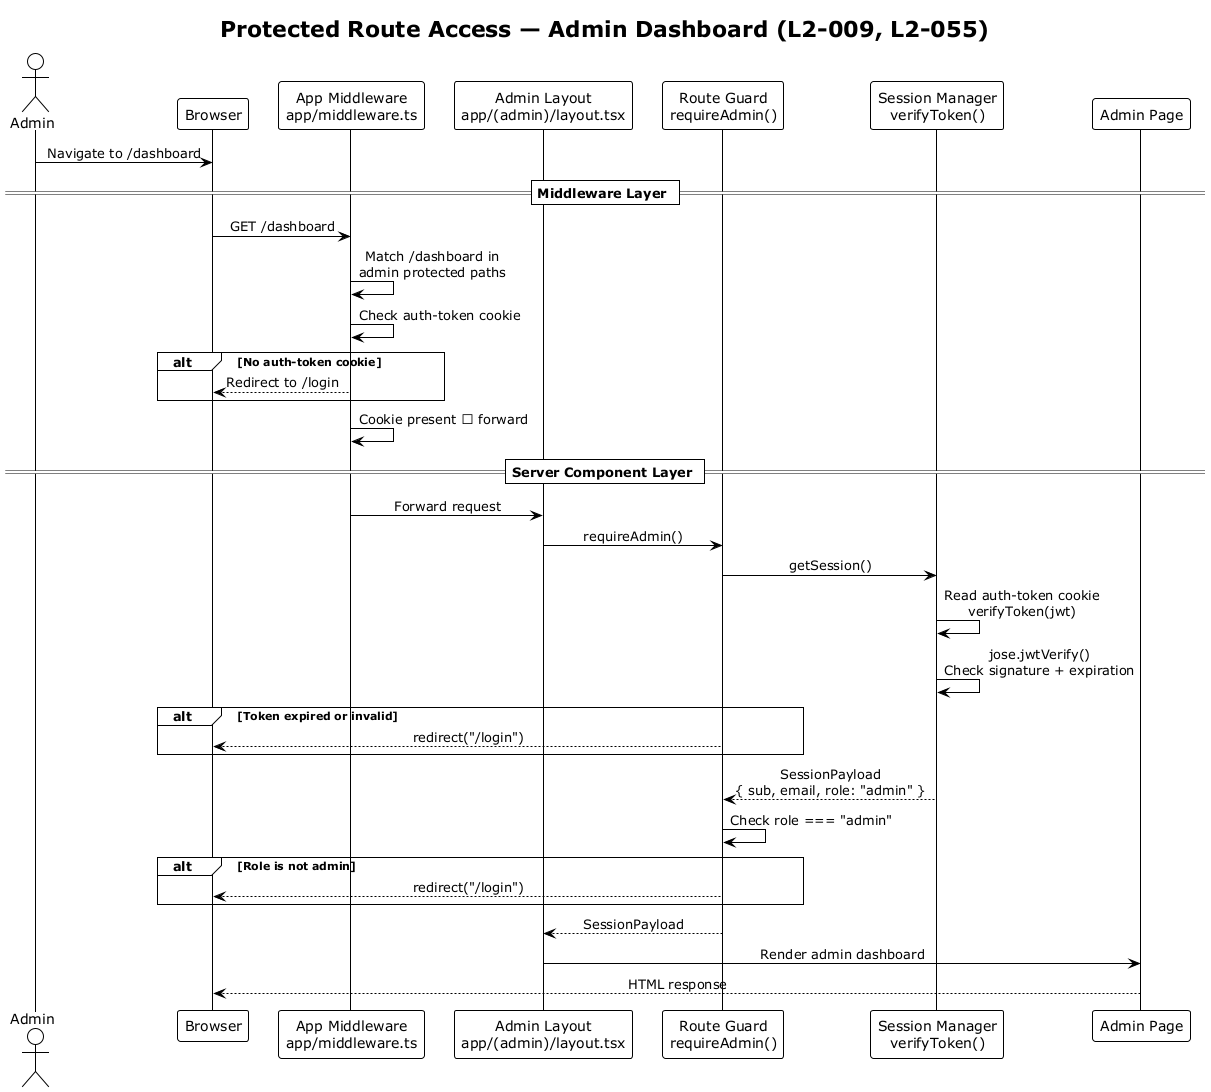

The diagram above was rendered by PlantUML. Its source (embedded in the PNG):
@startuml sequence_protected_route
!theme plain
skinparam sequenceMessageAlign center

title Protected Route Access — Admin Dashboard (L2-009, L2-055)

actor "Admin" as admin
participant "Browser" as browser
participant "App Middleware\napp/middleware.ts" as app_mw
participant "Admin Layout\napp/(admin)/layout.tsx" as layout
participant "Route Guard\nrequireAdmin()" as guard
participant "Session Manager\nverifyToken()" as session
participant "Admin Page" as page

admin -> browser: Navigate to /dashboard

== Middleware Layer ==
browser -> app_mw: GET /dashboard
app_mw -> app_mw: Match /dashboard in\nadmin protected paths
app_mw -> app_mw: Check auth-token cookie

alt No auth-token cookie
    app_mw --> browser: Redirect to /login
end

app_mw -> app_mw: Cookie present → forward

== Server Component Layer ==
app_mw -> layout: Forward request
layout -> guard: requireAdmin()
guard -> session: getSession()
session -> session: Read auth-token cookie\nverifyToken(jwt)
session -> session: jose.jwtVerify()\nCheck signature + expiration

alt Token expired or invalid
    guard --> browser: redirect("/login")
end

session --> guard: SessionPayload\n{ sub, email, role: "admin" }
guard -> guard: Check role === "admin"

alt Role is not admin
    guard --> browser: redirect("/login")
end

guard --> layout: SessionPayload
layout -> page: Render admin dashboard

page --> browser: HTML response

@enduml